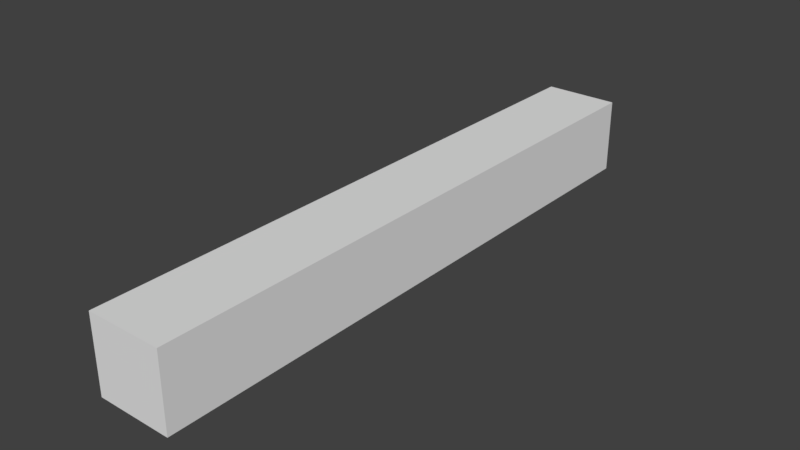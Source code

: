 # Source: SM_Post_2.blend  (saved by Blender 2.77.0; exported with 4.5.12 LTS)
import bpy
from mathutils import Matrix  # noqa: F401  (used for matrix-valued properties, if any)

bpy.ops.wm.read_factory_settings(use_empty=True)
scene = bpy.context.scene
scene.name = 'Scene'

# ---- collections
col_collection_1 = bpy.data.collections.new('Collection 1'); scene.collection.children.link(col_collection_1)

# ---- world
world_world = bpy.data.worlds.new('World'); scene.world = world_world
world_world.color = (0.05088, 0.05088, 0.05088)
world_world.use_sun_shadow = False
world_world.sun_shadow_jitter_overblur = 0.0
world_world.cycles.sampling_method = 'MANUAL'

# ---- meshes
me_vert = bpy.data.meshes.new('Vert')
me_vert.from_pydata([(0.0, 0.0, -0.25), (0.0, 2.0, -0.25), (0.0, 0.0, 0.0), (0.25, 0.0, -0.25), (0.0, 2.0, 0.0), (0.25, 0.0, 0.0), (0.25, 2.0, -0.25), (0.25, 2.0, 0.0)], [], [(5, 3, 6, 7), (7, 6, 1, 4), (0, 3, 5, 2), (2, 5, 7, 4), (1, 0, 2, 4), (1, 6, 3, 0)])
me_vert.use_remesh_preserve_volume = False
me_vert.use_remesh_preserve_attributes = False
me_vert.use_mirror_vertex_groups = False
me_vert.update()

# ---- objects
ob_sm_post_2 = bpy.data.objects.new('SM_Post_2', me_vert)

# ---- transforms, parenting, visibility, modifiers, constraints
ob_sm_post_2.location = (0.0, 0.0, 0.0)
ob_sm_post_2.lineart.crease_threshold = 0.0

# ---- collection membership
col_collection_1.objects.link(ob_sm_post_2)

# ---- scene / render settings (as saved in the file)
scene.frame_start = 1; scene.frame_end = 250; scene.frame_set(1)
scene.render.engine = 'BLENDER_EEVEE_NEXT'
scene.render.resolution_percentage = 50
scene.render.dither_intensity = 0.0
scene.cycles.use_denoising = False
scene.cycles.samples = 128
scene.cycles.sampling_pattern = 'TABULATED_SOBOL'
scene.cycles.light_sampling_threshold = 0.0
scene.cycles.use_adaptive_sampling = False
scene.cycles.use_light_tree = False
scene.cycles.blur_glossy = 0.0
scene.cycles.sample_clamp_indirect = 0.0
scene.view_settings.view_transform = 'Standard'
bpy.context.view_layer.update()

# ---- added for rendering (the .blend has no active camera and no usable light): camera, sun
cam_auto = bpy.data.cameras.new('AutoCamera')
cam_auto.lens = 50.0
cam_auto.sensor_width = 36.0
cam_auto.clip_end = 1000.0
ob_auto_camera = bpy.data.objects.new('AutoCamera', cam_auto)
scene.collection.objects.link(ob_auto_camera)
ob_auto_camera.location = (2.00414, -1.25497, 1.37831)
ob_auto_camera.rotation_euler = (1.09748, -7.21219e-08, 0.694738)
scene.camera = ob_auto_camera
light_auto_sun = bpy.data.lights.new('AutoSun', 'SUN')
light_auto_sun.energy = 3.0
light_auto_sun.angle = 0.0523599
ob_auto_sun = bpy.data.objects.new('AutoSun', light_auto_sun)
scene.collection.objects.link(ob_auto_sun)
ob_auto_sun.rotation_euler = (0.872665, 0.174533, 0.523599)
bpy.context.view_layer.update()
